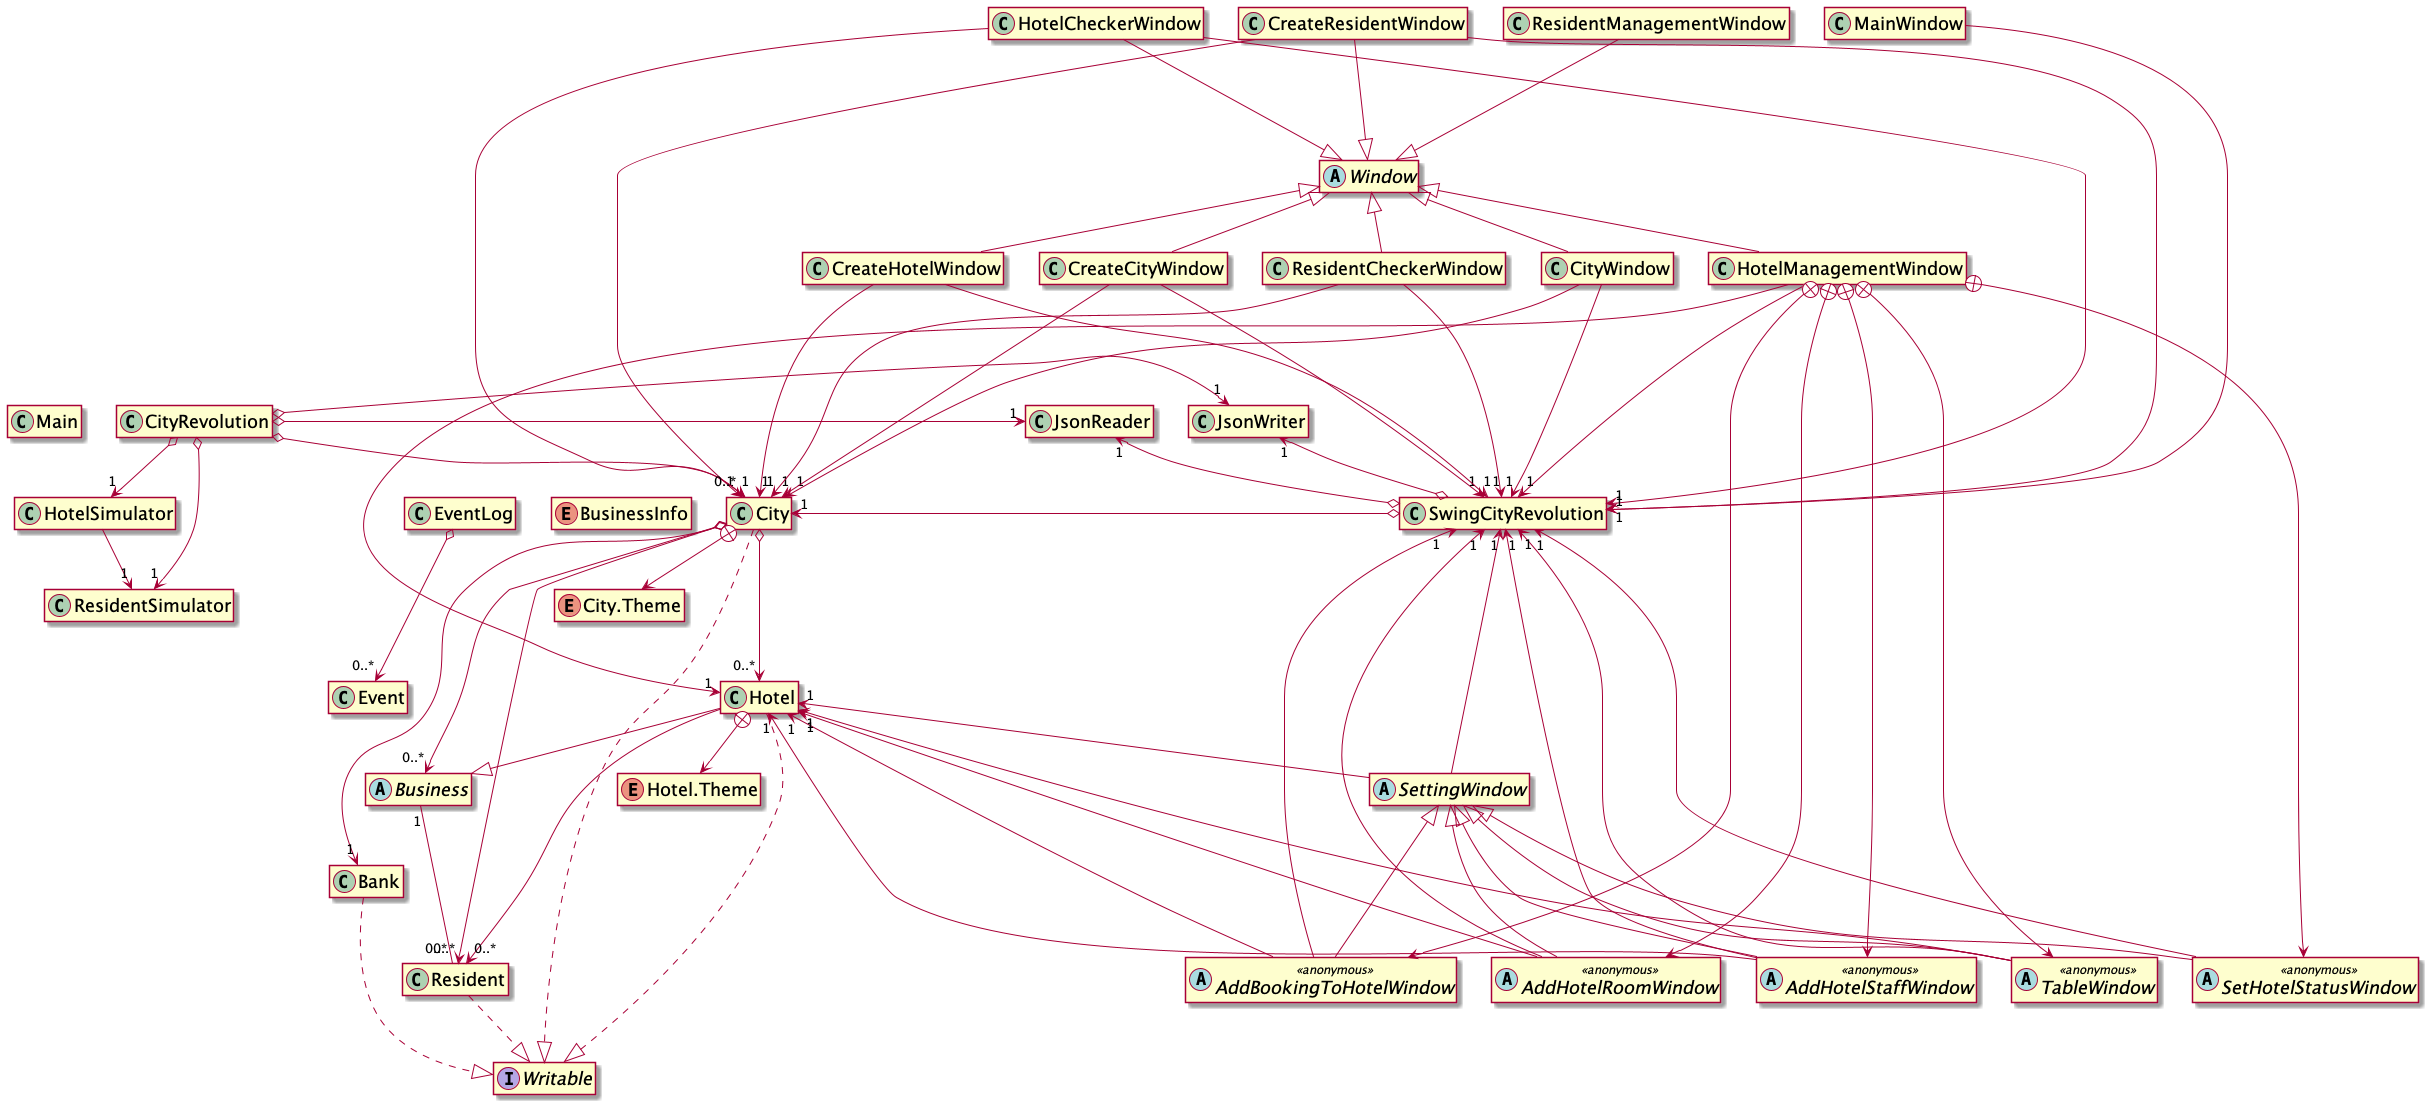

The diagram above was rendered by PlantUML. Its source (embedded in the PNG):
@startuml
hide empty members
skinparam classFontSize 18

together {
    abstract class Business
    enum BusinessInfo
    class Bank
    class City
    class Hotel
    class Resident
    class Event
    class EventLog
    Enum City.Theme
    Enum Hotel.Theme
    Bank ..|> Writable
    City ..|> Writable
    Hotel ..|> Writable
    Resident ..|> Writable
    Hotel --|> Business
    Business "1"--- "0..*" Resident
    City o---> "0..*" Resident
    City o---> "0..*" Hotel
    City o---> "0..*" Business
    City o---> "1" Bank
    EventLog o---> "0..*" Event
    Hotel ---> "0..*" Resident
    Hotel +--> Hotel.Theme
    City +--> City.Theme
}

together {
JsonReader -[hidden]- Writable
class JsonWriter
interface Writable
}

together {
abstract class SettingWindow
abstract class AddBookingToHotelWindow <<anonymous>>
abstract class AddHotelRoomWindow <<anonymous>>
abstract class AddHotelStaffWindow <<anonymous>>
abstract class TableWindow  <<anonymous>>
abstract class SetHotelStatusWindow <<anonymous>>

SettingWindow <|--down- AddBookingToHotelWindow
SettingWindow <|--down- AddHotelRoomWindow
SettingWindow <|--down- AddHotelStaffWindow
SettingWindow <|--down- TableWindow
SettingWindow <|--down- SetHotelStatusWindow

SettingWindow ---up-> "1" SwingCityRevolution
SettingWindow ---up-> "1" Hotel

AddBookingToHotelWindow ---up-> "1" SwingCityRevolution
AddBookingToHotelWindow ---up-> "1" Hotel

AddHotelRoomWindow ---up-> "1" SwingCityRevolution
AddHotelRoomWindow ---up-> "1" Hotel

AddHotelStaffWindow ----> "1" SwingCityRevolution
AddHotelStaffWindow ----> "1" Hotel

TableWindow ----> "1" SwingCityRevolution
TableWindow ----> "1" Hotel

SetHotelStatusWindow ----> "1" SwingCityRevolution

}

together {
abstract class Window
class CityWindow extends Window
class CreateCityWindow extends Window
class CreateHotelWindow extends Window
class CreateResidentWindow
class MainWindow
class ResidentCheckerWindow extends Window

Window <|--up- CreateResidentWindow
Window <|--up- HotelCheckerWindow
Window <|-down- HotelManagementWindow
Window <|--up- ResidentManagementWindow


CityWindow ---down-> "1" City
CityWindow ---down-> "1" SwingCityRevolution

CreateCityWindow ---down-> "1" City
CreateCityWindow ---down-> "1" SwingCityRevolution

CreateHotelWindow ---down-> "1" City
CreateHotelWindow ---down-> "1" SwingCityRevolution

CreateResidentWindow ---down-> "1" City
CreateResidentWindow ---down-> "1" SwingCityRevolution

HotelCheckerWindow ---down-> "1" City
HotelCheckerWindow ---down-> "1" SwingCityRevolution

HotelManagementWindow ---down-> "1" Hotel
HotelManagementWindow ---down-> "1" SwingCityRevolution
HotelManagementWindow +--> AddBookingToHotelWindow
HotelManagementWindow +--> AddHotelRoomWindow
HotelManagementWindow +--> AddHotelStaffWindow
HotelManagementWindow +--> TableWindow
HotelManagementWindow +--> SetHotelStatusWindow


MainWindow ---down-> "1" SwingCityRevolution

ResidentCheckerWindow ---down-> "1" City
ResidentCheckerWindow ---down-> "1" SwingCityRevolution


}


together {
class CityRevolution
class HotelSimulator
class Main
class ResidentSimulator
CityRevolution o-> "0..*" City
CityRevolution o-down-> "1" HotelSimulator
CityRevolution o-up-> "1" ResidentSimulator
CityRevolution o-left-> "1" JsonWriter
CityRevolution o-left-> "1" JsonReader
HotelSimulator --> "1" ResidentSimulator
}

class SwingCityRevolution
SwingCityRevolution o--> "1" City
SwingCityRevolution o-up-> "1" JsonReader
SwingCityRevolution o-up-> "1" JsonWriter

@enduml